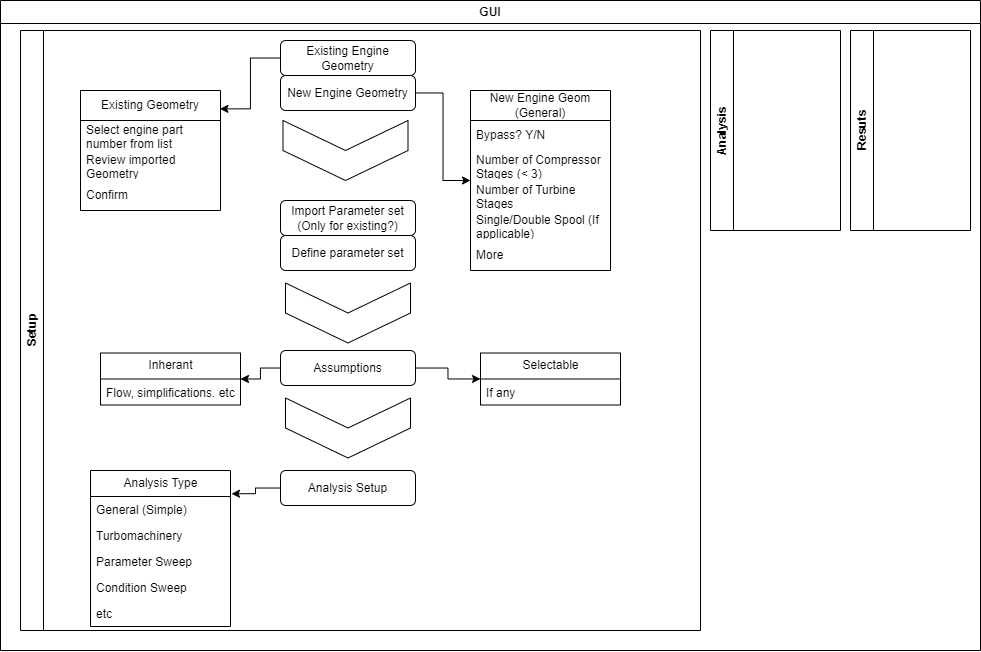

The diagram above was exported from draw.io. Its source (the exported page's mxGraphModel, read from the mxfile embedded in the PNG):
<mxGraphModel dx="1419" dy="826" grid="1" gridSize="10" guides="1" tooltips="1" connect="1" arrows="1" fold="1" page="1" pageScale="1" pageWidth="1100" pageHeight="850" background="none" math="0" shadow="0">
  <root>
    <mxCell id="0" />
    <mxCell id="1" parent="0" />
    <mxCell id="sQbctAhJ44FyJ4zsclLZ-2" value="GUI" style="swimlane;whiteSpace=wrap;html=1;" parent="1" vertex="1">
      <mxGeometry x="240" y="490" width="980" height="650" as="geometry" />
    </mxCell>
    <mxCell id="sQbctAhJ44FyJ4zsclLZ-3" value="Setup" style="swimlane;horizontal=0;whiteSpace=wrap;html=1;" parent="sQbctAhJ44FyJ4zsclLZ-2" vertex="1">
      <mxGeometry x="20" y="30" width="680" height="600" as="geometry" />
    </mxCell>
    <mxCell id="sQbctAhJ44FyJ4zsclLZ-29" style="edgeStyle=orthogonalEdgeStyle;rounded=0;orthogonalLoop=1;jettySize=auto;html=1;" parent="sQbctAhJ44FyJ4zsclLZ-3" source="sQbctAhJ44FyJ4zsclLZ-9" target="sQbctAhJ44FyJ4zsclLZ-11" edge="1">
      <mxGeometry relative="1" as="geometry" />
    </mxCell>
    <mxCell id="sQbctAhJ44FyJ4zsclLZ-9" value="New Engine Geometry" style="rounded=1;whiteSpace=wrap;html=1;" parent="sQbctAhJ44FyJ4zsclLZ-3" vertex="1">
      <mxGeometry x="260" y="45" width="135" height="35" as="geometry" />
    </mxCell>
    <mxCell id="sQbctAhJ44FyJ4zsclLZ-34" style="edgeStyle=orthogonalEdgeStyle;rounded=0;orthogonalLoop=1;jettySize=auto;html=1;entryX=0.996;entryY=0.153;entryDx=0;entryDy=0;entryPerimeter=0;" parent="sQbctAhJ44FyJ4zsclLZ-3" source="sQbctAhJ44FyJ4zsclLZ-10" target="sQbctAhJ44FyJ4zsclLZ-30" edge="1">
      <mxGeometry relative="1" as="geometry" />
    </mxCell>
    <mxCell id="sQbctAhJ44FyJ4zsclLZ-10" value="Existing Engine Geometry" style="rounded=1;whiteSpace=wrap;html=1;" parent="sQbctAhJ44FyJ4zsclLZ-3" vertex="1">
      <mxGeometry x="260" y="10" width="135" height="35" as="geometry" />
    </mxCell>
    <mxCell id="sQbctAhJ44FyJ4zsclLZ-11" value="New Engine Geom (General)" style="swimlane;fontStyle=0;childLayout=stackLayout;horizontal=1;startSize=30;horizontalStack=0;resizeParent=1;resizeParentMax=0;resizeLast=0;collapsible=1;marginBottom=0;whiteSpace=wrap;html=1;" parent="sQbctAhJ44FyJ4zsclLZ-3" vertex="1">
      <mxGeometry x="450" y="60" width="140" height="180" as="geometry">
        <mxRectangle x="450" y="60" width="140" height="30" as="alternateBounds" />
      </mxGeometry>
    </mxCell>
    <mxCell id="sQbctAhJ44FyJ4zsclLZ-12" value="Bypass? Y/N" style="text;strokeColor=none;fillColor=none;align=left;verticalAlign=middle;spacingLeft=4;spacingRight=4;overflow=hidden;points=[[0,0.5],[1,0.5]];portConstraint=eastwest;rotatable=0;whiteSpace=wrap;html=1;" parent="sQbctAhJ44FyJ4zsclLZ-11" vertex="1">
      <mxGeometry y="30" width="140" height="30" as="geometry" />
    </mxCell>
    <mxCell id="sQbctAhJ44FyJ4zsclLZ-13" value="Number of Compressor Stages (&amp;lt; 3)" style="text;strokeColor=none;fillColor=none;align=left;verticalAlign=middle;spacingLeft=4;spacingRight=4;overflow=hidden;points=[[0,0.5],[1,0.5]];portConstraint=eastwest;rotatable=0;whiteSpace=wrap;html=1;" parent="sQbctAhJ44FyJ4zsclLZ-11" vertex="1">
      <mxGeometry y="60" width="140" height="30" as="geometry" />
    </mxCell>
    <mxCell id="sQbctAhJ44FyJ4zsclLZ-14" value="Number of Turbine Stages&lt;br&gt;" style="text;strokeColor=none;fillColor=none;align=left;verticalAlign=middle;spacingLeft=4;spacingRight=4;overflow=hidden;points=[[0,0.5],[1,0.5]];portConstraint=eastwest;rotatable=0;whiteSpace=wrap;html=1;" parent="sQbctAhJ44FyJ4zsclLZ-11" vertex="1">
      <mxGeometry y="90" width="140" height="30" as="geometry" />
    </mxCell>
    <mxCell id="sQbctAhJ44FyJ4zsclLZ-26" value="Single/Double Spool (If applicable)" style="text;strokeColor=none;fillColor=none;align=left;verticalAlign=middle;spacingLeft=4;spacingRight=4;overflow=hidden;points=[[0,0.5],[1,0.5]];portConstraint=eastwest;rotatable=0;whiteSpace=wrap;html=1;" parent="sQbctAhJ44FyJ4zsclLZ-11" vertex="1">
      <mxGeometry y="120" width="140" height="30" as="geometry" />
    </mxCell>
    <mxCell id="sQbctAhJ44FyJ4zsclLZ-28" value="More" style="text;strokeColor=none;fillColor=none;align=left;verticalAlign=middle;spacingLeft=4;spacingRight=4;overflow=hidden;points=[[0,0.5],[1,0.5]];portConstraint=eastwest;rotatable=0;whiteSpace=wrap;html=1;" parent="sQbctAhJ44FyJ4zsclLZ-11" vertex="1">
      <mxGeometry y="150" width="140" height="30" as="geometry" />
    </mxCell>
    <mxCell id="sQbctAhJ44FyJ4zsclLZ-30" value="Existing Geometry" style="swimlane;fontStyle=0;childLayout=stackLayout;horizontal=1;startSize=30;horizontalStack=0;resizeParent=1;resizeParentMax=0;resizeLast=0;collapsible=1;marginBottom=0;whiteSpace=wrap;html=1;" parent="sQbctAhJ44FyJ4zsclLZ-3" vertex="1">
      <mxGeometry x="60" y="60" width="140" height="120" as="geometry">
        <mxRectangle x="60" y="60" width="140" height="30" as="alternateBounds" />
      </mxGeometry>
    </mxCell>
    <mxCell id="sQbctAhJ44FyJ4zsclLZ-31" value="Select engine part number from list" style="text;strokeColor=none;fillColor=none;align=left;verticalAlign=middle;spacingLeft=4;spacingRight=4;overflow=hidden;points=[[0,0.5],[1,0.5]];portConstraint=eastwest;rotatable=0;whiteSpace=wrap;html=1;" parent="sQbctAhJ44FyJ4zsclLZ-30" vertex="1">
      <mxGeometry y="30" width="140" height="30" as="geometry" />
    </mxCell>
    <mxCell id="sQbctAhJ44FyJ4zsclLZ-32" value="Review imported Geometry" style="text;strokeColor=none;fillColor=none;align=left;verticalAlign=middle;spacingLeft=4;spacingRight=4;overflow=hidden;points=[[0,0.5],[1,0.5]];portConstraint=eastwest;rotatable=0;whiteSpace=wrap;html=1;" parent="sQbctAhJ44FyJ4zsclLZ-30" vertex="1">
      <mxGeometry y="60" width="140" height="30" as="geometry" />
    </mxCell>
    <mxCell id="sQbctAhJ44FyJ4zsclLZ-33" value="Confirm" style="text;strokeColor=none;fillColor=none;align=left;verticalAlign=middle;spacingLeft=4;spacingRight=4;overflow=hidden;points=[[0,0.5],[1,0.5]];portConstraint=eastwest;rotatable=0;whiteSpace=wrap;html=1;" parent="sQbctAhJ44FyJ4zsclLZ-30" vertex="1">
      <mxGeometry y="90" width="140" height="30" as="geometry" />
    </mxCell>
    <mxCell id="sQbctAhJ44FyJ4zsclLZ-35" value="Import Parameter set (Only for existing?)" style="rounded=1;whiteSpace=wrap;html=1;" parent="sQbctAhJ44FyJ4zsclLZ-3" vertex="1">
      <mxGeometry x="260" y="170" width="135" height="35" as="geometry" />
    </mxCell>
    <mxCell id="sQbctAhJ44FyJ4zsclLZ-36" value="Define parameter set" style="rounded=1;whiteSpace=wrap;html=1;" parent="sQbctAhJ44FyJ4zsclLZ-3" vertex="1">
      <mxGeometry x="260" y="205" width="135" height="35" as="geometry" />
    </mxCell>
    <mxCell id="sQbctAhJ44FyJ4zsclLZ-37" value="" style="html=1;shadow=0;dashed=0;align=center;verticalAlign=middle;shape=mxgraph.arrows2.arrow;dy=0;dx=30;notch=30;rotation=90;" parent="sQbctAhJ44FyJ4zsclLZ-3" vertex="1">
      <mxGeometry x="295" y="57.5" width="60" height="125" as="geometry" />
    </mxCell>
    <mxCell id="sQbctAhJ44FyJ4zsclLZ-38" value="" style="html=1;shadow=0;dashed=0;align=center;verticalAlign=middle;shape=mxgraph.arrows2.arrow;dy=0;dx=30;notch=30;rotation=90;" parent="sQbctAhJ44FyJ4zsclLZ-3" vertex="1">
      <mxGeometry x="297.5" y="220" width="60" height="125" as="geometry" />
    </mxCell>
    <mxCell id="sQbctAhJ44FyJ4zsclLZ-44" value="" style="html=1;shadow=0;dashed=0;align=center;verticalAlign=middle;shape=mxgraph.arrows2.arrow;dy=0;dx=30;notch=30;rotation=90;" parent="sQbctAhJ44FyJ4zsclLZ-3" vertex="1">
      <mxGeometry x="297.5" y="335" width="60" height="125" as="geometry" />
    </mxCell>
    <mxCell id="sQbctAhJ44FyJ4zsclLZ-50" style="edgeStyle=orthogonalEdgeStyle;rounded=0;orthogonalLoop=1;jettySize=auto;html=1;" parent="sQbctAhJ44FyJ4zsclLZ-3" source="sQbctAhJ44FyJ4zsclLZ-45" target="sQbctAhJ44FyJ4zsclLZ-46" edge="1">
      <mxGeometry relative="1" as="geometry" />
    </mxCell>
    <mxCell id="sQbctAhJ44FyJ4zsclLZ-55" style="edgeStyle=orthogonalEdgeStyle;rounded=0;orthogonalLoop=1;jettySize=auto;html=1;" parent="sQbctAhJ44FyJ4zsclLZ-3" source="sQbctAhJ44FyJ4zsclLZ-45" target="sQbctAhJ44FyJ4zsclLZ-51" edge="1">
      <mxGeometry relative="1" as="geometry" />
    </mxCell>
    <mxCell id="sQbctAhJ44FyJ4zsclLZ-45" value="Assumptions" style="rounded=1;whiteSpace=wrap;html=1;" parent="sQbctAhJ44FyJ4zsclLZ-3" vertex="1">
      <mxGeometry x="260" y="320" width="135" height="35" as="geometry" />
    </mxCell>
    <mxCell id="sQbctAhJ44FyJ4zsclLZ-46" value="Inherant" style="swimlane;fontStyle=0;childLayout=stackLayout;horizontal=1;startSize=26;fillColor=none;horizontalStack=0;resizeParent=1;resizeParentMax=0;resizeLast=0;collapsible=1;marginBottom=0;html=1;" parent="sQbctAhJ44FyJ4zsclLZ-3" vertex="1">
      <mxGeometry x="80" y="322.5" width="140" height="52" as="geometry">
        <mxRectangle x="110" y="322.5" width="80" height="30" as="alternateBounds" />
      </mxGeometry>
    </mxCell>
    <mxCell id="sQbctAhJ44FyJ4zsclLZ-47" value="Flow, simplifications. etc" style="text;strokeColor=none;fillColor=none;align=left;verticalAlign=top;spacingLeft=4;spacingRight=4;overflow=hidden;rotatable=0;points=[[0,0.5],[1,0.5]];portConstraint=eastwest;whiteSpace=wrap;html=1;" parent="sQbctAhJ44FyJ4zsclLZ-46" vertex="1">
      <mxGeometry y="26" width="140" height="26" as="geometry" />
    </mxCell>
    <mxCell id="sQbctAhJ44FyJ4zsclLZ-51" value="Selectable" style="swimlane;fontStyle=0;childLayout=stackLayout;horizontal=1;startSize=26;fillColor=none;horizontalStack=0;resizeParent=1;resizeParentMax=0;resizeLast=0;collapsible=1;marginBottom=0;html=1;" parent="sQbctAhJ44FyJ4zsclLZ-3" vertex="1">
      <mxGeometry x="460" y="322.5" width="140" height="52" as="geometry">
        <mxRectangle x="460" y="322.5" width="100" height="30" as="alternateBounds" />
      </mxGeometry>
    </mxCell>
    <mxCell id="sQbctAhJ44FyJ4zsclLZ-52" value="If any" style="text;strokeColor=none;fillColor=none;align=left;verticalAlign=top;spacingLeft=4;spacingRight=4;overflow=hidden;rotatable=0;points=[[0,0.5],[1,0.5]];portConstraint=eastwest;whiteSpace=wrap;html=1;" parent="sQbctAhJ44FyJ4zsclLZ-51" vertex="1">
      <mxGeometry y="26" width="140" height="26" as="geometry" />
    </mxCell>
    <mxCell id="sQbctAhJ44FyJ4zsclLZ-63" style="edgeStyle=orthogonalEdgeStyle;rounded=0;orthogonalLoop=1;jettySize=auto;html=1;entryX=1.007;entryY=0.149;entryDx=0;entryDy=0;entryPerimeter=0;" parent="sQbctAhJ44FyJ4zsclLZ-3" source="sQbctAhJ44FyJ4zsclLZ-56" target="sQbctAhJ44FyJ4zsclLZ-58" edge="1">
      <mxGeometry relative="1" as="geometry" />
    </mxCell>
    <mxCell id="sQbctAhJ44FyJ4zsclLZ-56" value="Analysis Setup" style="rounded=1;whiteSpace=wrap;html=1;" parent="sQbctAhJ44FyJ4zsclLZ-3" vertex="1">
      <mxGeometry x="260" y="440" width="135" height="35" as="geometry" />
    </mxCell>
    <mxCell id="sQbctAhJ44FyJ4zsclLZ-58" value="Analysis Type" style="swimlane;fontStyle=0;childLayout=stackLayout;horizontal=1;startSize=26;fillColor=none;horizontalStack=0;resizeParent=1;resizeParentMax=0;resizeLast=0;collapsible=1;marginBottom=0;html=1;" parent="sQbctAhJ44FyJ4zsclLZ-3" vertex="1">
      <mxGeometry x="70" y="440" width="140" height="156" as="geometry">
        <mxRectangle x="70" y="440" width="110" height="30" as="alternateBounds" />
      </mxGeometry>
    </mxCell>
    <mxCell id="sQbctAhJ44FyJ4zsclLZ-59" value="General (Simple)" style="text;strokeColor=none;fillColor=none;align=left;verticalAlign=top;spacingLeft=4;spacingRight=4;overflow=hidden;rotatable=0;points=[[0,0.5],[1,0.5]];portConstraint=eastwest;whiteSpace=wrap;html=1;" parent="sQbctAhJ44FyJ4zsclLZ-58" vertex="1">
      <mxGeometry y="26" width="140" height="26" as="geometry" />
    </mxCell>
    <mxCell id="sQbctAhJ44FyJ4zsclLZ-60" value="Turbomachinery&amp;nbsp;" style="text;strokeColor=none;fillColor=none;align=left;verticalAlign=top;spacingLeft=4;spacingRight=4;overflow=hidden;rotatable=0;points=[[0,0.5],[1,0.5]];portConstraint=eastwest;whiteSpace=wrap;html=1;" parent="sQbctAhJ44FyJ4zsclLZ-58" vertex="1">
      <mxGeometry y="52" width="140" height="26" as="geometry" />
    </mxCell>
    <mxCell id="sQbctAhJ44FyJ4zsclLZ-61" value="Parameter Sweep" style="text;strokeColor=none;fillColor=none;align=left;verticalAlign=top;spacingLeft=4;spacingRight=4;overflow=hidden;rotatable=0;points=[[0,0.5],[1,0.5]];portConstraint=eastwest;whiteSpace=wrap;html=1;" parent="sQbctAhJ44FyJ4zsclLZ-58" vertex="1">
      <mxGeometry y="78" width="140" height="26" as="geometry" />
    </mxCell>
    <mxCell id="sQbctAhJ44FyJ4zsclLZ-62" value="Condition Sweep" style="text;strokeColor=none;fillColor=none;align=left;verticalAlign=top;spacingLeft=4;spacingRight=4;overflow=hidden;rotatable=0;points=[[0,0.5],[1,0.5]];portConstraint=eastwest;whiteSpace=wrap;html=1;" parent="sQbctAhJ44FyJ4zsclLZ-58" vertex="1">
      <mxGeometry y="104" width="140" height="26" as="geometry" />
    </mxCell>
    <mxCell id="AzHtLkbIhpMiiO5bihDT-1" value="etc" style="text;strokeColor=none;fillColor=none;align=left;verticalAlign=top;spacingLeft=4;spacingRight=4;overflow=hidden;rotatable=0;points=[[0,0.5],[1,0.5]];portConstraint=eastwest;whiteSpace=wrap;html=1;" vertex="1" parent="sQbctAhJ44FyJ4zsclLZ-58">
      <mxGeometry y="130" width="140" height="26" as="geometry" />
    </mxCell>
    <mxCell id="sQbctAhJ44FyJ4zsclLZ-5" value="Analysis" style="swimlane;horizontal=0;whiteSpace=wrap;html=1;" parent="sQbctAhJ44FyJ4zsclLZ-2" vertex="1">
      <mxGeometry x="710" y="30" width="130" height="200" as="geometry" />
    </mxCell>
    <mxCell id="sQbctAhJ44FyJ4zsclLZ-7" value="Resuts" style="swimlane;horizontal=0;whiteSpace=wrap;html=1;" parent="sQbctAhJ44FyJ4zsclLZ-2" vertex="1">
      <mxGeometry x="850" y="30" width="120" height="200" as="geometry" />
    </mxCell>
  </root>
</mxGraphModel>